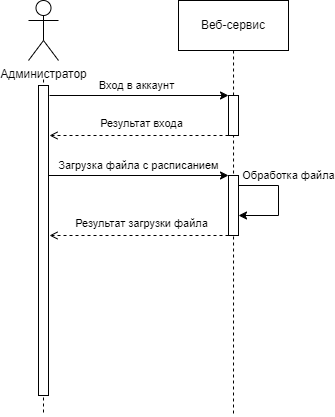

The diagram above was exported from draw.io. Its source (the exported page's mxGraphModel, read from the mxfile embedded in the PNG):
<mxGraphModel dx="1052" dy="541" grid="1" gridSize="10" guides="1" tooltips="1" connect="1" arrows="1" fold="1" page="1" pageScale="1" pageWidth="850" pageHeight="1100" math="0" shadow="0">
  <root>
    <mxCell id="0" />
    <mxCell id="1" parent="0" />
    <mxCell id="sF53ecHo-FXY-JB7rOEn-12" style="edgeStyle=orthogonalEdgeStyle;rounded=0;orthogonalLoop=1;jettySize=auto;html=1;endArrow=none;endFill=0;dashed=1;targetPerimeterSpacing=0;sourcePerimeterSpacing=19;" edge="1" parent="1" source="sF53ecHo-FXY-JB7rOEn-1">
      <mxGeometry relative="1" as="geometry">
        <mxPoint x="45" y="440" as="targetPoint" />
      </mxGeometry>
    </mxCell>
    <mxCell id="sF53ecHo-FXY-JB7rOEn-1" value="Администратор" style="shape=umlActor;verticalLabelPosition=bottom;verticalAlign=top;html=1;" vertex="1" parent="1">
      <mxGeometry x="30" y="25" width="30" height="60" as="geometry" />
    </mxCell>
    <mxCell id="sF53ecHo-FXY-JB7rOEn-14" style="edgeStyle=orthogonalEdgeStyle;rounded=0;orthogonalLoop=1;jettySize=auto;html=1;endArrow=none;endFill=0;dashed=1;" edge="1" parent="1" source="sF53ecHo-FXY-JB7rOEn-3">
      <mxGeometry relative="1" as="geometry">
        <mxPoint x="235" y="440" as="targetPoint" />
      </mxGeometry>
    </mxCell>
    <mxCell id="sF53ecHo-FXY-JB7rOEn-3" value="Веб-сервис" style="html=1;whiteSpace=wrap;" vertex="1" parent="1">
      <mxGeometry x="180" y="25" width="110" height="50" as="geometry" />
    </mxCell>
    <mxCell id="sF53ecHo-FXY-JB7rOEn-18" value="" style="html=1;points=[];perimeter=orthogonalPerimeter;outlineConnect=0;targetShapes=umlLifeline;portConstraint=eastwest;newEdgeStyle={&quot;edgeStyle&quot;:&quot;elbowEdgeStyle&quot;,&quot;elbow&quot;:&quot;vertical&quot;,&quot;curved&quot;:0,&quot;rounded&quot;:0};" vertex="1" parent="1">
      <mxGeometry x="40" y="110" width="10" height="310" as="geometry" />
    </mxCell>
    <mxCell id="sF53ecHo-FXY-JB7rOEn-49" value="" style="endArrow=classic;html=1;rounded=0;" edge="1" parent="1" target="sF53ecHo-FXY-JB7rOEn-50">
      <mxGeometry width="50" height="50" relative="1" as="geometry">
        <mxPoint x="51" y="120" as="sourcePoint" />
        <mxPoint x="200" y="120" as="targetPoint" />
      </mxGeometry>
    </mxCell>
    <mxCell id="sF53ecHo-FXY-JB7rOEn-52" value="Вход в аккаунт" style="edgeLabel;html=1;align=center;verticalAlign=middle;resizable=0;points=[];" vertex="1" connectable="0" parent="sF53ecHo-FXY-JB7rOEn-49">
      <mxGeometry x="-0.1988" y="-1" relative="1" as="geometry">
        <mxPoint x="15" y="-11" as="offset" />
      </mxGeometry>
    </mxCell>
    <mxCell id="sF53ecHo-FXY-JB7rOEn-50" value="" style="html=1;points=[];perimeter=orthogonalPerimeter;outlineConnect=0;targetShapes=umlLifeline;portConstraint=eastwest;newEdgeStyle={&quot;edgeStyle&quot;:&quot;elbowEdgeStyle&quot;,&quot;elbow&quot;:&quot;vertical&quot;,&quot;curved&quot;:0,&quot;rounded&quot;:0};" vertex="1" parent="1">
      <mxGeometry x="230" y="120" width="10" height="40" as="geometry" />
    </mxCell>
    <mxCell id="sF53ecHo-FXY-JB7rOEn-53" value="" style="endArrow=open;html=1;rounded=0;dashed=1;endFill=0;" edge="1" parent="1" source="sF53ecHo-FXY-JB7rOEn-50">
      <mxGeometry width="50" height="50" relative="1" as="geometry">
        <mxPoint x="70" y="170" as="sourcePoint" />
        <mxPoint x="51" y="160" as="targetPoint" />
      </mxGeometry>
    </mxCell>
    <mxCell id="sF53ecHo-FXY-JB7rOEn-54" value="Результат входа" style="edgeLabel;html=1;align=center;verticalAlign=middle;resizable=0;points=[];" vertex="1" connectable="0" parent="sF53ecHo-FXY-JB7rOEn-53">
      <mxGeometry x="-0.1988" y="-1" relative="1" as="geometry">
        <mxPoint x="-16" y="-11" as="offset" />
      </mxGeometry>
    </mxCell>
    <mxCell id="sF53ecHo-FXY-JB7rOEn-55" value="" style="endArrow=classic;html=1;rounded=0;" edge="1" parent="1" target="sF53ecHo-FXY-JB7rOEn-57">
      <mxGeometry width="50" height="50" relative="1" as="geometry">
        <mxPoint x="50" y="200" as="sourcePoint" />
        <mxPoint x="209" y="200" as="targetPoint" />
      </mxGeometry>
    </mxCell>
    <mxCell id="sF53ecHo-FXY-JB7rOEn-56" value="Загрузка файла с расписанием" style="edgeLabel;html=1;align=center;verticalAlign=middle;resizable=0;points=[];" vertex="1" connectable="0" parent="sF53ecHo-FXY-JB7rOEn-55">
      <mxGeometry x="-0.1988" y="-1" relative="1" as="geometry">
        <mxPoint x="18" y="-11" as="offset" />
      </mxGeometry>
    </mxCell>
    <mxCell id="sF53ecHo-FXY-JB7rOEn-57" value="" style="html=1;points=[];perimeter=orthogonalPerimeter;outlineConnect=0;targetShapes=umlLifeline;portConstraint=eastwest;newEdgeStyle={&quot;edgeStyle&quot;:&quot;elbowEdgeStyle&quot;,&quot;elbow&quot;:&quot;vertical&quot;,&quot;curved&quot;:0,&quot;rounded&quot;:0};" vertex="1" parent="1">
      <mxGeometry x="230" y="200" width="10" height="60" as="geometry" />
    </mxCell>
    <mxCell id="sF53ecHo-FXY-JB7rOEn-60" value="" style="endArrow=classic;html=1;rounded=0;" edge="1" parent="1">
      <mxGeometry width="50" height="50" relative="1" as="geometry">
        <mxPoint x="240" y="210" as="sourcePoint" />
        <mxPoint x="240" y="240" as="targetPoint" />
        <Array as="points">
          <mxPoint x="280" y="210" />
          <mxPoint x="280" y="240" />
        </Array>
      </mxGeometry>
    </mxCell>
    <mxCell id="sF53ecHo-FXY-JB7rOEn-61" value="Обработка файла" style="edgeLabel;html=1;align=center;verticalAlign=middle;resizable=0;points=[];" vertex="1" connectable="0" parent="sF53ecHo-FXY-JB7rOEn-60">
      <mxGeometry x="-0.1988" y="-1" relative="1" as="geometry">
        <mxPoint x="11" y="-14" as="offset" />
      </mxGeometry>
    </mxCell>
    <mxCell id="sF53ecHo-FXY-JB7rOEn-62" value="" style="endArrow=open;html=1;rounded=0;dashed=1;endFill=0;" edge="1" parent="1" source="sF53ecHo-FXY-JB7rOEn-57">
      <mxGeometry width="50" height="50" relative="1" as="geometry">
        <mxPoint x="210" y="260" as="sourcePoint" />
        <mxPoint x="51" y="260" as="targetPoint" />
      </mxGeometry>
    </mxCell>
    <mxCell id="sF53ecHo-FXY-JB7rOEn-63" value="Результат загрузки файла" style="edgeLabel;html=1;align=center;verticalAlign=middle;resizable=0;points=[];" vertex="1" connectable="0" parent="sF53ecHo-FXY-JB7rOEn-62">
      <mxGeometry x="-0.1988" y="-1" relative="1" as="geometry">
        <mxPoint x="-16" y="-11" as="offset" />
      </mxGeometry>
    </mxCell>
  </root>
</mxGraphModel>